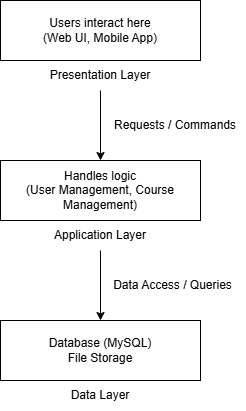

The diagram above was exported from draw.io. Its source (the exported page's mxGraphModel, read from the mxfile embedded in the PNG):
<mxGraphModel dx="1165" dy="479" grid="1" gridSize="10" guides="1" tooltips="1" connect="1" arrows="1" fold="1" page="1" pageScale="1" pageWidth="850" pageHeight="1100" math="0" shadow="0">
  <root>
    <mxCell id="0" />
    <mxCell id="1" parent="0" />
    <mxCell id="MH2DoLJRz9Tceoby9gt6-1" parent="1" style="rounded=0;whiteSpace=wrap;html=1;" value="&lt;div&gt;Users interact here&lt;/div&gt;&lt;div&gt;(Web UI, Mobile App)&lt;/div&gt;" vertex="1">
      <mxGeometry height="60" width="200" x="320" y="200" as="geometry" />
    </mxCell>
    <mxCell id="MH2DoLJRz9Tceoby9gt6-2" parent="1" style="rounded=0;whiteSpace=wrap;html=1;" value="&lt;div&gt;Handles logic&lt;/div&gt;&lt;div&gt;(User Management, Course Management)&lt;/div&gt;" vertex="1">
      <mxGeometry height="60" width="200" x="320" y="360" as="geometry" />
    </mxCell>
    <mxCell id="MH2DoLJRz9Tceoby9gt6-3" parent="1" style="rounded=0;whiteSpace=wrap;html=1;" value="&lt;div&gt;Database (MySQL)&lt;/div&gt;&lt;div&gt;File Storage&lt;/div&gt;" vertex="1">
      <mxGeometry height="60" width="200" x="320" y="520" as="geometry" />
    </mxCell>
    <mxCell id="MH2DoLJRz9Tceoby9gt6-13" edge="1" parent="1" source="MH2DoLJRz9Tceoby9gt6-7" style="edgeStyle=orthogonalEdgeStyle;rounded=0;orthogonalLoop=1;jettySize=auto;html=1;" target="MH2DoLJRz9Tceoby9gt6-2" value="">
      <mxGeometry relative="1" as="geometry" />
    </mxCell>
    <mxCell id="MH2DoLJRz9Tceoby9gt6-7" parent="1" style="text;html=1;whiteSpace=wrap;strokeColor=none;fillColor=none;align=center;verticalAlign=middle;rounded=0;" value="Presentation Layer" vertex="1">
      <mxGeometry height="30" width="120" x="360" y="260" as="geometry" />
    </mxCell>
    <mxCell id="MH2DoLJRz9Tceoby9gt6-14" edge="1" parent="1" source="MH2DoLJRz9Tceoby9gt6-8" style="edgeStyle=orthogonalEdgeStyle;rounded=0;orthogonalLoop=1;jettySize=auto;html=1;" target="MH2DoLJRz9Tceoby9gt6-3" value="">
      <mxGeometry relative="1" as="geometry" />
    </mxCell>
    <mxCell id="MH2DoLJRz9Tceoby9gt6-8" parent="1" style="text;html=1;whiteSpace=wrap;strokeColor=none;fillColor=none;align=center;verticalAlign=middle;rounded=0;" value="Application Layer" vertex="1">
      <mxGeometry height="30" width="120" x="360" y="420" as="geometry" />
    </mxCell>
    <mxCell id="MH2DoLJRz9Tceoby9gt6-9" parent="1" style="text;html=1;whiteSpace=wrap;strokeColor=none;fillColor=none;align=center;verticalAlign=middle;rounded=0;" value="Data Layer" vertex="1">
      <mxGeometry height="30" width="120" x="360" y="580" as="geometry" />
    </mxCell>
    <mxCell id="MH2DoLJRz9Tceoby9gt6-15" parent="1" style="text;html=1;whiteSpace=wrap;strokeColor=none;fillColor=none;align=center;verticalAlign=middle;rounded=0;" value="Requests / Commands" vertex="1">
      <mxGeometry height="30" width="140" x="425" y="310" as="geometry" />
    </mxCell>
    <mxCell id="MH2DoLJRz9Tceoby9gt6-16" parent="1" style="text;html=1;whiteSpace=wrap;strokeColor=none;fillColor=none;align=center;verticalAlign=middle;rounded=0;" value="Data Access / Queries" vertex="1">
      <mxGeometry height="30" width="135" x="425" y="470" as="geometry" />
    </mxCell>
  </root>
</mxGraphModel>